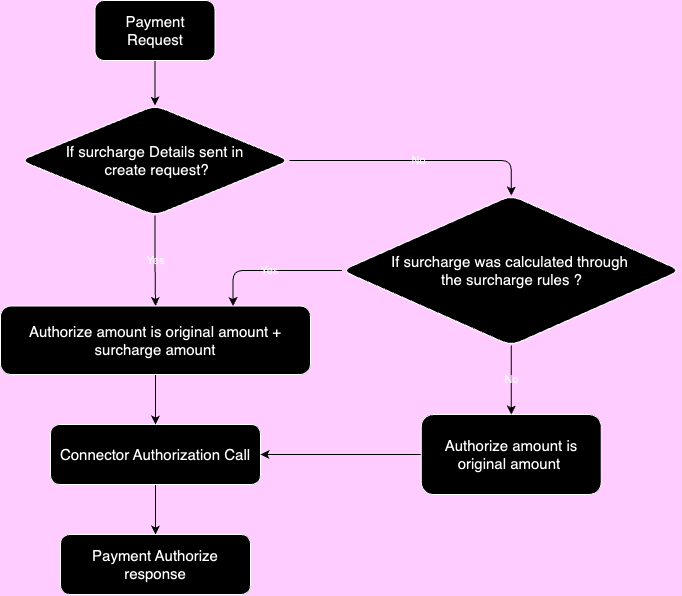

The diagram above was exported from draw.io. Its source (the exported page's mxGraphModel, read from the mxfile embedded in the PNG):
<mxGraphModel dx="887" dy="594" grid="1" gridSize="10" guides="1" tooltips="1" connect="1" arrows="1" fold="1" page="1" pageScale="1" pageWidth="827" pageHeight="1169" background="#FFCCFF" math="0" shadow="0">
  <root>
    <mxCell id="WIyWlLk6GJQsqaUBKTNV-0" />
    <mxCell id="WIyWlLk6GJQsqaUBKTNV-1" parent="WIyWlLk6GJQsqaUBKTNV-0" />
    <mxCell id="uLRR4BDIwa7U03zooiEq-16" style="edgeStyle=orthogonalEdgeStyle;rounded=1;orthogonalLoop=1;jettySize=auto;html=1;entryX=0.5;entryY=0;entryDx=0;entryDy=0;labelBackgroundColor=none;fontColor=default;strokeColor=#FFFFFF;" edge="1" parent="WIyWlLk6GJQsqaUBKTNV-1" source="uLRR4BDIwa7U03zooiEq-17" target="uLRR4BDIwa7U03zooiEq-20">
      <mxGeometry relative="1" as="geometry" />
    </mxCell>
    <mxCell id="uLRR4BDIwa7U03zooiEq-17" value="&lt;font style=&quot;font-size: 15px;&quot;&gt;Payment Request&lt;/font&gt;" style="rounded=1;whiteSpace=wrap;html=1;labelBackgroundColor=none;" vertex="1" parent="WIyWlLk6GJQsqaUBKTNV-1">
      <mxGeometry x="184.5" y="525" width="120" height="60" as="geometry" />
    </mxCell>
    <mxCell id="uLRR4BDIwa7U03zooiEq-18" value="No" style="edgeStyle=orthogonalEdgeStyle;rounded=1;orthogonalLoop=1;jettySize=auto;html=1;entryX=0.5;entryY=0;entryDx=0;entryDy=0;labelBackgroundColor=none;fontColor=default;strokeColor=#FFFFFF;" edge="1" parent="WIyWlLk6GJQsqaUBKTNV-1" source="uLRR4BDIwa7U03zooiEq-20" target="uLRR4BDIwa7U03zooiEq-26">
      <mxGeometry relative="1" as="geometry" />
    </mxCell>
    <mxCell id="uLRR4BDIwa7U03zooiEq-19" value="Yes" style="edgeStyle=orthogonalEdgeStyle;rounded=1;orthogonalLoop=1;jettySize=auto;html=1;entryX=0.5;entryY=0;entryDx=0;entryDy=0;labelBackgroundColor=none;fontColor=default;strokeColor=#FFFFFF;" edge="1" parent="WIyWlLk6GJQsqaUBKTNV-1" source="uLRR4BDIwa7U03zooiEq-20" target="uLRR4BDIwa7U03zooiEq-33">
      <mxGeometry relative="1" as="geometry" />
    </mxCell>
    <mxCell id="uLRR4BDIwa7U03zooiEq-20" value="&lt;font style=&quot;font-size: 15px;&quot;&gt;If surcharge Details sent in&lt;/font&gt;&lt;div&gt;&lt;font style=&quot;font-size: 15px;&quot;&gt;&amp;nbsp;create request?&lt;/font&gt;&lt;/div&gt;" style="rhombus;whiteSpace=wrap;html=1;rounded=1;labelBackgroundColor=none;" vertex="1" parent="WIyWlLk6GJQsqaUBKTNV-1">
      <mxGeometry x="110" y="630" width="269" height="110" as="geometry" />
    </mxCell>
    <mxCell id="uLRR4BDIwa7U03zooiEq-35" style="edgeStyle=orthogonalEdgeStyle;rounded=1;orthogonalLoop=1;jettySize=auto;html=1;labelBackgroundColor=none;fontColor=default;strokeColor=#FFFFFF;" edge="1" parent="WIyWlLk6GJQsqaUBKTNV-1" source="uLRR4BDIwa7U03zooiEq-22" target="uLRR4BDIwa7U03zooiEq-28">
      <mxGeometry relative="1" as="geometry" />
    </mxCell>
    <mxCell id="uLRR4BDIwa7U03zooiEq-22" value="&lt;font style=&quot;font-size: 15px;&quot;&gt;Connector Authorization Call&lt;/font&gt;" style="rounded=1;whiteSpace=wrap;html=1;labelBackgroundColor=none;" vertex="1" parent="WIyWlLk6GJQsqaUBKTNV-1">
      <mxGeometry x="140" y="949" width="210" height="60" as="geometry" />
    </mxCell>
    <mxCell id="uLRR4BDIwa7U03zooiEq-23" style="edgeStyle=orthogonalEdgeStyle;rounded=1;orthogonalLoop=1;jettySize=auto;html=1;entryX=1;entryY=0.5;entryDx=0;entryDy=0;labelBackgroundColor=none;fontColor=default;strokeColor=#FFFFFF;" edge="1" parent="WIyWlLk6GJQsqaUBKTNV-1" source="uLRR4BDIwa7U03zooiEq-24" target="uLRR4BDIwa7U03zooiEq-22">
      <mxGeometry relative="1" as="geometry" />
    </mxCell>
    <mxCell id="uLRR4BDIwa7U03zooiEq-24" value="&lt;font style=&quot;font-size: 15px;&quot;&gt;Authorize amount is original amount&amp;nbsp;&lt;/font&gt;" style="rounded=1;whiteSpace=wrap;html=1;labelBackgroundColor=none;" vertex="1" parent="WIyWlLk6GJQsqaUBKTNV-1">
      <mxGeometry x="510.75" y="939" width="180" height="80" as="geometry" />
    </mxCell>
    <mxCell id="uLRR4BDIwa7U03zooiEq-25" value="Yes" style="edgeStyle=orthogonalEdgeStyle;rounded=1;orthogonalLoop=1;jettySize=auto;html=1;entryX=0.75;entryY=0;entryDx=0;entryDy=0;labelBackgroundColor=none;fontColor=default;strokeColor=#FFFFFF;" edge="1" parent="WIyWlLk6GJQsqaUBKTNV-1" source="uLRR4BDIwa7U03zooiEq-26" target="uLRR4BDIwa7U03zooiEq-33">
      <mxGeometry relative="1" as="geometry" />
    </mxCell>
    <mxCell id="uLRR4BDIwa7U03zooiEq-26" value="&lt;font style=&quot;font-size: 15px;&quot;&gt;If surcharge was calculated through&amp;nbsp;&lt;/font&gt;&lt;div&gt;&lt;font style=&quot;font-size: 15px;&quot;&gt;the surcharge rules ?&lt;/font&gt;&lt;/div&gt;" style="rhombus;whiteSpace=wrap;html=1;rounded=1;labelBackgroundColor=none;" vertex="1" parent="WIyWlLk6GJQsqaUBKTNV-1">
      <mxGeometry x="431.5" y="720" width="338.5" height="150" as="geometry" />
    </mxCell>
    <mxCell id="uLRR4BDIwa7U03zooiEq-27" value="No" style="edgeStyle=orthogonalEdgeStyle;rounded=1;orthogonalLoop=1;jettySize=auto;html=1;entryX=0.5;entryY=0;entryDx=0;entryDy=0;labelBackgroundColor=none;fontColor=default;strokeColor=#FFFFFF;" edge="1" parent="WIyWlLk6GJQsqaUBKTNV-1" source="uLRR4BDIwa7U03zooiEq-26" target="uLRR4BDIwa7U03zooiEq-24">
      <mxGeometry relative="1" as="geometry" />
    </mxCell>
    <mxCell id="uLRR4BDIwa7U03zooiEq-28" value="&lt;font style=&quot;font-size: 15px;&quot;&gt;Payment Authorize response&lt;/font&gt;" style="rounded=1;whiteSpace=wrap;html=1;labelBackgroundColor=none;" vertex="1" parent="WIyWlLk6GJQsqaUBKTNV-1">
      <mxGeometry x="150" y="1059" width="190" height="60" as="geometry" />
    </mxCell>
    <mxCell id="uLRR4BDIwa7U03zooiEq-32" style="edgeStyle=orthogonalEdgeStyle;rounded=1;orthogonalLoop=1;jettySize=auto;html=1;entryX=0.5;entryY=0;entryDx=0;entryDy=0;labelBackgroundColor=none;fontColor=default;strokeColor=#FFFFFF;" edge="1" parent="WIyWlLk6GJQsqaUBKTNV-1" source="uLRR4BDIwa7U03zooiEq-33" target="uLRR4BDIwa7U03zooiEq-22">
      <mxGeometry relative="1" as="geometry" />
    </mxCell>
    <mxCell id="uLRR4BDIwa7U03zooiEq-33" value="&lt;font style=&quot;font-size: 15px;&quot;&gt;Authorize amount is original amount + surcharge amount&lt;/font&gt;" style="rounded=1;whiteSpace=wrap;html=1;labelBackgroundColor=none;" vertex="1" parent="WIyWlLk6GJQsqaUBKTNV-1">
      <mxGeometry x="90" y="830.5" width="310" height="68.5" as="geometry" />
    </mxCell>
  </root>
</mxGraphModel>